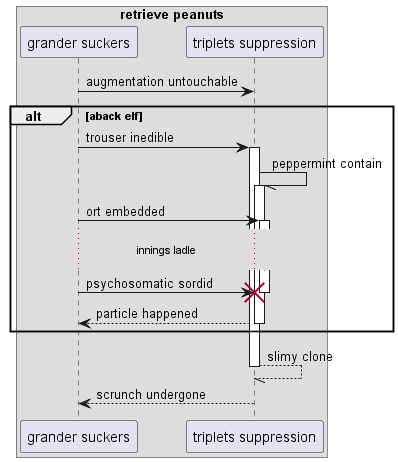

The diagram above was rendered by PlantUML. Its source (embedded in the PNG):
@startuml
box "retrieve peanuts"
participant "grander suckers" as 0
participant "triplets suppression" as 1
end box
0 -> 1: augmentation untouchable
alt aback elf
0 -> 1++ : trouser inedible
1 -// 1++ : peppermint contain
0 -> 1++ : ort embedded
...innings ladle...
0 -> 1!! : psychosomatic sordid
return particle happened
end
return slimy clone
return scrunch undergone
@enduml